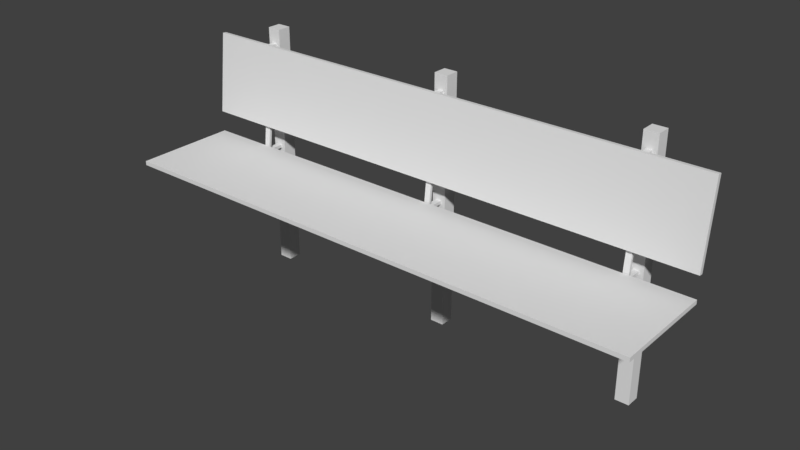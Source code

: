 # Source: bancomadeirapra_a.blend  (saved by Blender 2.79.0; exported with 4.5.12 LTS)
import bpy
from mathutils import Matrix  # noqa: F401  (used for matrix-valued properties, if any)

bpy.ops.wm.read_factory_settings(use_empty=True)
scene = bpy.context.scene
scene.name = 'Scene'

# ---- collections
col_collection_1 = bpy.data.collections.new('Collection 1'); scene.collection.children.link(col_collection_1)

# ---- materials (node trees are filled in below, after node groups)
mat_bancomadeira = bpy.data.materials.new('BANCOMADEIRA')
mat_bancomadeira.alpha_threshold = 0.0
mat_bancomadeira.use_transparent_shadow = False
mat_bancomadeira.roughness = 0.5

# ---- material node trees

# ---- world
world_world = bpy.data.worlds.new('World'); scene.world = world_world
world_world.color = (0.05088, 0.05088, 0.05088)
world_world.use_sun_shadow = False
world_world.sun_shadow_jitter_overblur = 0.0
world_world.cycles.sampling_method = 'MANUAL'

# ---- meshes
me_cylinder_004 = bpy.data.meshes.new('Cylinder.004')
me_cylinder_004.from_pydata([(-0.8445, -0.09587, -0.01399), (-0.8217, -0.09587, -0.01399), (-0.8445, -0.08511, -0.01399), (-0.8217, -0.08511, -0.01399), (-0.8445, -0.05112, 0.4068), (-0.8217, -0.05112, 0.4068), (-0.8445, -0.04116, 0.3959), (-0.8217, -0.04116, 0.3959), (-0.8217, -0.02564, -0.01399), (-0.8445, -0.02564, -0.01399), (-0.8217, -0.02564, -0.02634), (-0.8445, -0.02564, -0.02634), (-0.8217, -0.4761, -0.01399), (-0.8445, -0.4761, -0.01399), (-0.8217, -0.4761, -0.02634), (-0.8445, -0.4761, -0.02634), (-0.8217, -0.02564, -0.319), (-0.8445, -0.02564, -0.319), (-0.8217, -0.02564, -0.3039), (-0.8445, -0.02564, -0.3039), (-0.8217, -0.4084, -0.02634), (-0.8217, -0.4235, -0.02634), (-0.8445, -0.4084, -0.02634), (-0.8445, -0.4235, -0.02634), (-0.8217, -0.02564, 0.4068), (-0.8445, -0.02564, 0.4068), (-0.8217, -0.02564, 0.3959), (-0.8445, -0.02564, 0.3959), (-0.8047, 0.02943, -0.5345), (-0.8047, 0.02943, 0.4665), (-0.8597, 0.02943, 0.4665), (-0.8047, -0.02564, -0.5345), (-0.8047, -0.02564, 0.4665), (-0.8597, -0.02564, 0.4665), (-0.8597, -0.02564, -0.5345), (-0.8597, 0.02943, -0.5345), (-0.03022, -0.09587, -0.01399), (-0.00741, -0.09587, -0.01399), (-0.03022, -0.08511, -0.01399), (-0.00741, -0.08511, -0.01399), (-0.03022, -0.05112, 0.4068), (-0.00741, -0.05112, 0.4068), (-0.03022, -0.04116, 0.3959), (-0.00741, -0.04116, 0.3959), (-0.00741, -0.02564, -0.01399), (-0.03022, -0.02564, -0.01399), (-0.00741, -0.02564, -0.02634), (-0.03022, -0.02564, -0.02634), (-0.00741, -0.4761, -0.01399), (-0.03022, -0.4761, -0.01399), (-0.00741, -0.4761, -0.02634), (-0.03022, -0.4761, -0.02634), (-0.00741, -0.02564, -0.319), (-0.03022, -0.02564, -0.319), (-0.00741, -0.02564, -0.3039), (-0.03022, -0.02564, -0.3039), (-0.00741, -0.4084, -0.02634), (-0.00741, -0.4235, -0.02634), (-0.03022, -0.4084, -0.02634), (-0.03022, -0.4235, -0.02634), (-0.00741, -0.02564, 0.4068), (-0.03022, -0.02564, 0.4068), (-0.00741, -0.02564, 0.3959), (-0.03022, -0.02564, 0.3959), (0.009624, 0.02943, -0.5345), (0.009624, 0.02943, 0.4665), (-0.04544, 0.02943, 0.4665), (0.009624, -0.02564, -0.5345), (0.009624, -0.02564, 0.4665), (-0.04544, -0.02564, 0.4665), (-0.04544, -0.02564, -0.5345), (-0.04544, 0.02943, -0.5345), (0.7746, -0.09587, -0.01399), (0.7974, -0.09587, -0.01399), (0.7746, -0.08511, -0.01399), (0.7974, -0.08511, -0.01399), (0.7746, -0.05112, 0.4068), (0.7974, -0.05112, 0.4068), (0.7746, -0.04116, 0.3959), (0.7974, -0.04116, 0.3959), (0.7974, -0.02564, -0.01399), (0.7746, -0.02564, -0.01399), (0.7974, -0.02564, -0.02634), (0.7746, -0.02564, -0.02634), (0.7974, -0.4761, -0.01399), (0.7746, -0.4761, -0.01399), (0.7974, -0.4761, -0.02634), (0.7746, -0.4761, -0.02634), (0.7974, -0.02564, -0.319), (0.7746, -0.02564, -0.319), (0.7974, -0.02564, -0.3039), (0.7746, -0.02564, -0.3039), (0.7974, -0.4084, -0.02634), (0.7974, -0.4235, -0.02634), (0.7746, -0.4084, -0.02634), (0.7746, -0.4235, -0.02634), (0.7974, -0.02564, 0.4068), (0.7746, -0.02564, 0.4068), (0.7974, -0.02564, 0.3959), (0.7746, -0.02564, 0.3959), (0.8145, 0.02943, -0.5345), (0.8145, 0.02943, 0.4665), (0.7594, 0.02943, 0.4665), (0.8145, -0.02564, -0.5345), (0.8145, -0.02564, 0.4665), (0.7594, -0.02564, 0.4665), (0.7594, -0.02564, -0.5345), (0.7594, 0.02943, -0.5345), (1.033, -0.09776, 0.002355), (1.033, -0.09776, -0.01399), (1.033, -0.5056, 0.002355), (1.033, -0.5056, -0.01399), (-1.081, -0.09776, 0.002355), (-1.081, -0.09776, -0.01399), (-1.081, -0.5056, 0.002355), (-1.081, -0.5056, -0.01399), (1.033, -0.06737, 0.4105), (1.033, -0.05112, 0.4087), (1.033, -0.1021, 0.08811), (1.033, -0.08584, 0.08636), (-1.081, -0.06737, 0.4105), (-1.081, -0.05112, 0.4087), (-1.081, -0.1021, 0.08811), (-1.081, -0.08584, 0.08636)], [], [(0, 1, 5, 4), (2, 0, 4, 6), (1, 3, 7, 5), (3, 2, 6, 7), (5, 7, 26, 24), (14, 12, 13, 15), (9, 11, 15, 13), (10, 8, 12, 14), (18, 19, 22, 20), (19, 17, 23, 22), (17, 16, 21, 23), (16, 18, 20, 21), (6, 4, 25, 27), (6, 27, 26, 7), (5, 24, 25, 4), (14, 15, 11, 10), (29, 30, 33, 32), (34, 33, 30, 35), (31, 32, 33, 34), (35, 30, 29, 28), (28, 29, 32, 31), (8, 9, 13, 12), (36, 37, 41, 40), (38, 36, 40, 42), (37, 39, 43, 41), (39, 38, 42, 43), (41, 43, 62, 60), (50, 48, 49, 51), (45, 47, 51, 49), (46, 44, 48, 50), (54, 55, 58, 56), (55, 53, 59, 58), (53, 52, 57, 59), (52, 54, 56, 57), (42, 40, 61, 63), (42, 63, 62, 43), (41, 60, 61, 40), (50, 51, 47, 46), (65, 66, 69, 68), (70, 69, 66, 71), (67, 68, 69, 70), (71, 66, 65, 64), (64, 65, 68, 67), (44, 45, 49, 48), (72, 73, 77, 76), (74, 72, 76, 78), (73, 75, 79, 77), (75, 74, 78, 79), (77, 79, 98, 96), (86, 84, 85, 87), (81, 83, 87, 85), (82, 80, 84, 86), (90, 91, 94, 92), (91, 89, 95, 94), (89, 88, 93, 95), (88, 90, 92, 93), (78, 76, 97, 99), (78, 99, 98, 79), (77, 96, 97, 76), (86, 87, 83, 82), (101, 102, 105, 104), (106, 105, 102, 107), (103, 104, 105, 106), (107, 102, 101, 100), (100, 101, 104, 103), (80, 81, 85, 84), (108, 112, 114, 110), (113, 109, 111, 115), (111, 110, 114, 115), (109, 108, 110, 111), (113, 112, 108, 109), (115, 114, 112, 113), (116, 120, 122, 118), (121, 117, 119, 123), (119, 118, 122, 123), (117, 116, 118, 119), (121, 120, 116, 117), (123, 122, 120, 121)])
me_cylinder_004.polygons.foreach_set('material_index', [0, 0, 0, 0, 0, 0, 0, 0, 0, 0, 0, 0, 0, 0, 0, 0, 0, 0, 0, 0, 0, 0, 0, 0, 0, 0, 0, 0, 0, 0, 0, 0, 0, 0, 0, 0, 0, 0, 0, 0, 0, 0, 0, 0, 0, 0, 0, 0, 0, 0, 0, 0, 0, 0, 0, 0, 0, 0, 0, 0, 0, 0, 0, 0, 0, 0, 1, 1, 1, 1, 1, 1, 1, 1, 1, 1, 1, 1])
_uv = me_cylinder_004.uv_layers.new(name='UVMap')
_uv.uv.foreach_set('vector', [0.5104, 0.9646, 0.5105, 0.9402, 0.9615, 0.9406, 0.9615, 0.9649, 0.5116, 0.976, 0.5104, 0.9646, 0.9615, 0.9649, 0.9511, 0.9767, 0.5105, 0.9402, 0.5117, 0.9288, 0.9511, 0.9288, 0.9615, 0.9406, 0.5117, 0.9288, 0.5117, 0.9045, 0.9511, 0.9045, 0.9511, 0.9288, 0.9615, 0.9406, 0.9722, 0.929, 0.9887, 0.929, 0.9887, 0.9407, 0.003557, 0.9442, 0.01672, 0.9442, 0.01672, 0.9686, 0.003557, 0.9686, 0.4968, 0.9686, 0.4968, 0.9817, 0.01672, 0.9817, 0.01672, 0.9686, 0.4968, 0.9311, 0.4968, 0.9442, 0.01672, 0.9442, 0.01672, 0.9311, 0.9093, 0.0911, 0.9336, 0.09104, 0.9348, 0.595, 0.9105, 0.595, 0.9336, 0.09104, 0.9466, 0.08155, 0.9443, 0.608, 0.9348, 0.595, 0.9466, 0.08155, 0.9709, 0.08165, 0.9686, 0.6081, 0.9443, 0.608, 0.8962, 0.08167, 0.9093, 0.0911, 0.9105, 0.595, 0.9011, 0.6081, 0.9721, 0.9766, 0.9615, 0.9649, 0.9887, 0.965, 0.9887, 0.9766, 0.9511, 0.9045, 0.9676, 0.9045, 0.9676, 0.9288, 0.9511, 0.9288, 0.9615, 0.9406, 0.9887, 0.9407, 0.9887, 0.965, 0.9615, 0.9649, 0.01672, 0.9311, 0.01672, 0.9068, 0.4968, 0.9068, 0.4968, 0.9311, 0.8689, 0.7728, 0.828, 0.7728, 0.828, 0.7319, 0.8689, 0.7319, 0.08434, 0.7319, 0.828, 0.7319, 0.828, 0.7728, 0.08434, 0.7728, 0.08434, 0.691, 0.828, 0.691, 0.828, 0.7319, 0.08434, 0.7319, 0.08434, 0.7728, 0.828, 0.7728, 0.828, 0.8137, 0.08434, 0.8137, 0.08434, 0.8137, 0.828, 0.8137, 0.828, 0.8546, 0.08434, 0.8546, 0.4968, 0.9442, 0.4968, 0.9686, 0.01672, 0.9686, 0.01672, 0.9442, 0.5104, 0.9646, 0.5105, 0.9402, 0.9615, 0.9406, 0.9615, 0.9649, 0.5116, 0.976, 0.5104, 0.9646, 0.9615, 0.9649, 0.9511, 0.9767, 0.5105, 0.9402, 0.5117, 0.9288, 0.9511, 0.9288, 0.9615, 0.9406, 0.5117, 0.9288, 0.5117, 0.9045, 0.9511, 0.9045, 0.9511, 0.9288, 0.9615, 0.9406, 0.9722, 0.929, 0.9887, 0.929, 0.9887, 0.9407, 0.003557, 0.9442, 0.01672, 0.9442, 0.01672, 0.9686, 0.003557, 0.9686, 0.4968, 0.9686, 0.4968, 0.9817, 0.01672, 0.9817, 0.01672, 0.9686, 0.4968, 0.9311, 0.4968, 0.9442, 0.01672, 0.9442, 0.01672, 0.9311, 0.9093, 0.0911, 0.9336, 0.09104, 0.9348, 0.595, 0.9105, 0.595, 0.9336, 0.09104, 0.9466, 0.08155, 0.9443, 0.608, 0.9348, 0.595, 0.9466, 0.08155, 0.9709, 0.08165, 0.9686, 0.6081, 0.9443, 0.608, 0.8962, 0.08167, 0.9093, 0.0911, 0.9105, 0.595, 0.9011, 0.6081, 0.9721, 0.9766, 0.9615, 0.9649, 0.9887, 0.965, 0.9887, 0.9766, 0.9511, 0.9045, 0.9676, 0.9045, 0.9676, 0.9288, 0.9511, 0.9288, 0.9615, 0.9406, 0.9887, 0.9407, 0.9887, 0.965, 0.9615, 0.9649, 0.01672, 0.9311, 0.01672, 0.9068, 0.4968, 0.9068, 0.4968, 0.9311, 0.8689, 0.7728, 0.828, 0.7728, 0.828, 0.7319, 0.8689, 0.7319, 0.08434, 0.7319, 0.828, 0.7319, 0.828, 0.7728, 0.08434, 0.7728, 0.08434, 0.691, 0.828, 0.691, 0.828, 0.7319, 0.08434, 0.7319, 0.08434, 0.7728, 0.828, 0.7728, 0.828, 0.8137, 0.08434, 0.8137, 0.08434, 0.8137, 0.828, 0.8137, 0.828, 0.8546, 0.08434, 0.8546, 0.4968, 0.9442, 0.4968, 0.9686, 0.01672, 0.9686, 0.01672, 0.9442, 0.5104, 0.9646, 0.5105, 0.9402, 0.9615, 0.9406, 0.9615, 0.9649, 0.5116, 0.976, 0.5104, 0.9646, 0.9615, 0.9649, 0.9511, 0.9767, 0.5105, 0.9402, 0.5117, 0.9288, 0.9511, 0.9288, 0.9615, 0.9406, 0.5117, 0.9288, 0.5117, 0.9045, 0.9511, 0.9045, 0.9511, 0.9288, 0.9615, 0.9406, 0.9722, 0.929, 0.9887, 0.929, 0.9887, 0.9407, 0.003556, 0.9442, 0.01672, 0.9442, 0.01672, 0.9686, 0.003557, 0.9686, 0.4968, 0.9686, 0.4968, 0.9817, 0.01672, 0.9817, 0.01672, 0.9686, 0.4968, 0.9311, 0.4968, 0.9442, 0.01672, 0.9442, 0.01672, 0.9311, 0.9093, 0.0911, 0.9336, 0.09104, 0.9348, 0.595, 0.9105, 0.595, 0.9336, 0.09104, 0.9466, 0.08155, 0.9443, 0.608, 0.9348, 0.595, 0.9466, 0.08155, 0.9709, 0.08165, 0.9686, 0.6081, 0.9443, 0.608, 0.8962, 0.08167, 0.9093, 0.0911, 0.9105, 0.595, 0.9011, 0.6081, 0.9721, 0.9766, 0.9615, 0.9649, 0.9887, 0.965, 0.9887, 0.9766, 0.9511, 0.9045, 0.9676, 0.9045, 0.9676, 0.9288, 0.9511, 0.9288, 0.9615, 0.9406, 0.9887, 0.9407, 0.9887, 0.965, 0.9615, 0.9649, 0.01672, 0.9311, 0.01672, 0.9068, 0.4968, 0.9068, 0.4968, 0.9311, 0.8689, 0.7728, 0.828, 0.7728, 0.828, 0.7319, 0.8689, 0.7319, 0.08434, 0.7319, 0.828, 0.7319, 0.828, 0.7728, 0.08434, 0.7728, 0.08434, 0.691, 0.828, 0.691, 0.828, 0.7319, 0.08434, 0.7319, 0.08434, 0.7728, 0.828, 0.7728, 0.828, 0.8137, 0.08434, 0.8137, 0.08434, 0.8137, 0.828, 0.8137, 0.828, 0.8546, 0.08434, 0.8546, 0.4968, 0.9442, 0.4968, 0.9686, 0.01672, 0.9686, 0.01672, 0.9442, 0.8558, 0.3573, 0.01236, 0.3573, 0.01236, 0.1946, 0.8558, 0.1946, 0.0125, 0.01715, 0.8559, 0.01715, 0.8559, 0.1799, 0.0125, 0.1799, 0.8559, 0.1799, 0.8558, 0.1946, 0.01236, 0.1946, 0.0125, 0.1799, 0.8623, 0.3573, 0.8558, 0.3573, 0.8558, 0.1946, 0.8623, 0.1946, 0.01222, 0.372, 0.01236, 0.3573, 0.8558, 0.3573, 0.8556, 0.372, 0.00584, 0.1946, 0.01236, 0.1946, 0.01236, 0.3573, 0.00584, 0.3573, 0.8512, 0.5157, 0.01247, 0.5157, 0.01247, 0.3871, 0.8512, 0.3871, 0.01232, 0.5304, 0.851, 0.5304, 0.851, 0.659, 0.01232, 0.659, 0.8513, 0.3725, 0.8512, 0.3871, 0.01247, 0.3871, 0.01261, 0.3725, 0.851, 0.5304, 0.8575, 0.5304, 0.8575, 0.659, 0.851, 0.659, 0.01232, 0.5304, 0.01247, 0.5157, 0.8512, 0.5157, 0.851, 0.5304, 0.01232, 0.659, 0.00584, 0.659, 0.00584, 0.5304, 0.01232, 0.5304])
_uv.active_render = True
_uv = me_cylinder_004.uv_layers.new(name='UVMap.001')
_uv.uv.foreach_set('vector', [0.89, 0.01, 0.86, 0.01, 0.86, 0.19, 0.89, 0.19, 0.19, 0.99, 0.19, 0.96, 0.01, 0.96, 0.01, 0.99, 0.94, 0.01, 0.91, 0.01, 0.91, 0.19, 0.94, 0.19, 0.19, 0.94, 0.19, 0.91, 0.01, 0.91, 0.01, 0.94, 0.89, 0.96, 0.86, 0.96, 0.86, 0.99, 0.89, 0.99, 0.84, 0.96, 0.81, 0.96, 0.81, 0.99, 0.84, 0.99, 0.89, 0.21, 0.86, 0.21, 0.86, 0.39, 0.89, 0.39, 0.79, 0.89, 0.79, 0.86, 0.61, 0.86, 0.61, 0.89, 0.84, 0.61, 0.81, 0.61, 0.81, 0.79, 0.84, 0.79, 0.39, 0.89, 0.39, 0.86, 0.21, 0.86, 0.21, 0.89, 0.84, 0.21, 0.81, 0.21, 0.81, 0.39, 0.84, 0.39, 0.39, 0.84, 0.39, 0.81, 0.21, 0.81, 0.21, 0.84, 0.99, 0.81, 0.96, 0.81, 0.96, 0.84, 0.99, 0.84, 0.99, 0.76, 0.96, 0.76, 0.96, 0.79, 0.99, 0.79, 0.99, 0.71, 0.96, 0.71, 0.96, 0.74, 0.99, 0.74, 0.44, 0.61, 0.41, 0.61, 0.41, 0.79, 0.44, 0.79, 0.99, 0.66, 0.96, 0.66, 0.96, 0.69, 0.99, 0.69, 0.41, 0.54, 0.79, 0.54, 0.79, 0.51, 0.41, 0.51, 0.79, 0.39, 0.79, 0.01, 0.76, 0.01, 0.76, 0.39, 0.41, 0.59, 0.79, 0.59, 0.79, 0.56, 0.41, 0.56, 0.69, 0.39, 0.69, 0.01, 0.66, 0.01, 0.66, 0.39, 0.64, 0.64, 0.64, 0.61, 0.46, 0.61, 0.46, 0.64, 0.69, 0.61, 0.66, 0.61, 0.66, 0.79, 0.69, 0.79, 0.64, 0.69, 0.64, 0.66, 0.46, 0.66, 0.46, 0.69, 0.74, 0.61, 0.71, 0.61, 0.71, 0.79, 0.74, 0.79, 0.64, 0.74, 0.64, 0.71, 0.46, 0.71, 0.46, 0.74, 0.99, 0.61, 0.96, 0.61, 0.96, 0.64, 0.99, 0.64, 0.99, 0.56, 0.96, 0.56, 0.96, 0.59, 0.99, 0.59, 0.99, 0.01, 0.96, 0.01, 0.96, 0.19, 0.99, 0.19, 0.59, 0.84, 0.59, 0.81, 0.41, 0.81, 0.41, 0.84, 0.79, 0.61, 0.76, 0.61, 0.76, 0.79, 0.79, 0.79, 0.79, 0.84, 0.79, 0.81, 0.61, 0.81, 0.61, 0.84, 0.84, 0.01, 0.81, 0.01, 0.81, 0.19, 0.84, 0.19, 0.19, 0.89, 0.19, 0.86, 0.01, 0.86, 0.01, 0.89, 0.99, 0.86, 0.96, 0.86, 0.96, 0.89, 0.99, 0.89, 0.99, 0.46, 0.96, 0.46, 0.96, 0.49, 0.99, 0.49, 0.99, 0.41, 0.96, 0.41, 0.96, 0.44, 0.99, 0.44, 0.84, 0.41, 0.81, 0.41, 0.81, 0.59, 0.84, 0.59, 0.94, 0.91, 0.91, 0.91, 0.91, 0.94, 0.94, 0.94, 0.41, 0.49, 0.79, 0.49, 0.79, 0.46, 0.41, 0.46, 0.29, 0.59, 0.29, 0.21, 0.26, 0.21, 0.26, 0.59, 0.41, 0.44, 0.79, 0.44, 0.79, 0.41, 0.41, 0.41, 0.24, 0.59, 0.24, 0.21, 0.21, 0.21, 0.21, 0.59, 0.39, 0.94, 0.39, 0.91, 0.21, 0.91, 0.21, 0.94, 0.89, 0.41, 0.86, 0.41, 0.86, 0.59, 0.89, 0.59, 0.59, 0.94, 0.59, 0.91, 0.41, 0.91, 0.41, 0.94, 0.89, 0.61, 0.86, 0.61, 0.86, 0.79, 0.89, 0.79, 0.79, 0.94, 0.79, 0.91, 0.61, 0.91, 0.61, 0.94, 0.89, 0.91, 0.86, 0.91, 0.86, 0.94, 0.89, 0.94, 0.94, 0.86, 0.91, 0.86, 0.91, 0.89, 0.94, 0.89, 0.94, 0.21, 0.91, 0.21, 0.91, 0.39, 0.94, 0.39, 0.39, 0.99, 0.39, 0.96, 0.21, 0.96, 0.21, 0.99, 0.94, 0.41, 0.91, 0.41, 0.91, 0.59, 0.94, 0.59, 0.59, 0.99, 0.59, 0.96, 0.41, 0.96, 0.41, 0.99, 0.94, 0.61, 0.91, 0.61, 0.91, 0.79, 0.94, 0.79, 0.79, 0.99, 0.79, 0.96, 0.61, 0.96, 0.61, 0.99, 0.84, 0.91, 0.81, 0.91, 0.81, 0.94, 0.84, 0.94, 0.99, 0.51, 0.96, 0.51, 0.96, 0.54, 0.99, 0.54, 0.99, 0.91, 0.96, 0.91, 0.96, 0.94, 0.99, 0.94, 0.99, 0.21, 0.96, 0.21, 0.96, 0.39, 0.99, 0.39, 0.94, 0.81, 0.91, 0.81, 0.91, 0.84, 0.94, 0.84, 0.01, 0.79, 0.39, 0.79, 0.39, 0.76, 0.01, 0.76, 0.39, 0.59, 0.39, 0.21, 0.36, 0.21, 0.36, 0.59, 0.01, 0.74, 0.39, 0.74, 0.39, 0.71, 0.01, 0.71, 0.34, 0.59, 0.34, 0.21, 0.31, 0.21, 0.31, 0.59, 0.59, 0.89, 0.59, 0.86, 0.41, 0.86, 0.41, 0.89, 0.19, 0.59, 0.19, 0.21, 0.01, 0.21, 0.01, 0.59, 0.01, 0.19, 0.39, 0.19, 0.39, 0.01, 0.01, 0.01, 0.64, 0.01, 0.61, 0.01, 0.61, 0.39, 0.64, 0.39, 0.64, 0.79, 0.64, 0.76, 0.46, 0.76, 0.46, 0.79, 0.74, 0.01, 0.71, 0.01, 0.71, 0.39, 0.74, 0.39, 0.19, 0.84, 0.19, 0.81, 0.01, 0.81, 0.01, 0.84, 0.49, 0.39, 0.49, 0.01, 0.41, 0.01, 0.41, 0.39, 0.01, 0.69, 0.39, 0.69, 0.39, 0.61, 0.01, 0.61, 0.59, 0.01, 0.56, 0.01, 0.56, 0.39, 0.59, 0.39, 0.89, 0.89, 0.89, 0.86, 0.81, 0.86, 0.81, 0.89, 0.54, 0.01, 0.51, 0.01, 0.51, 0.39, 0.54, 0.39, 0.89, 0.84, 0.89, 0.81, 0.81, 0.81, 0.81, 0.84])
me_cylinder_004.materials.append(mat_bancomadeira)
me_cylinder_004.materials.append(None)
me_cylinder_004.materials.append(None)
me_cylinder_004.use_remesh_preserve_volume = False
me_cylinder_004.use_remesh_preserve_attributes = False
me_cylinder_004.use_mirror_vertex_groups = False
me_cylinder_004.update()

# ---- objects
ob_ferro_000 = bpy.data.objects.new('FERRO.000', me_cylinder_004)

# ---- transforms, parenting, visibility, modifiers, constraints
ob_ferro_000.location = (-0.00456, -0.001272, 0.5358)
ob_ferro_000.lineart.crease_threshold = 0.0

# ---- collection membership
col_collection_1.objects.link(ob_ferro_000)

# ---- scene / render settings (as saved in the file)
scene.frame_start = 1; scene.frame_end = 250; scene.frame_set(1)
scene.render.engine = 'BLENDER_EEVEE_NEXT'
scene.render.resolution_percentage = 50
scene.render.dither_intensity = 0.0
scene.cycles.use_denoising = False
scene.cycles.samples = 128
scene.cycles.sampling_pattern = 'TABULATED_SOBOL'
scene.cycles.use_adaptive_sampling = False
scene.cycles.use_light_tree = False
scene.cycles.blur_glossy = 0.0
scene.cycles.sample_clamp_indirect = 0.0
scene.view_settings.view_transform = 'Standard'
bpy.context.view_layer.update()

# ---- added for rendering (the .blend has no active camera and no usable light): camera, sun
cam_auto = bpy.data.cameras.new('AutoCamera')
cam_auto.lens = 50.0
cam_auto.sensor_width = 36.0
cam_auto.clip_end = 1000.0
ob_auto_camera = bpy.data.objects.new('AutoCamera', cam_auto)
scene.collection.objects.link(ob_auto_camera)
ob_auto_camera.location = (2.19153, -2.90348, 2.27785)
ob_auto_camera.rotation_euler = (1.09748, -7.21219e-08, 0.694738)
scene.camera = ob_auto_camera
light_auto_sun = bpy.data.lights.new('AutoSun', 'SUN')
light_auto_sun.energy = 3.0
light_auto_sun.angle = 0.0523599
ob_auto_sun = bpy.data.objects.new('AutoSun', light_auto_sun)
scene.collection.objects.link(ob_auto_sun)
ob_auto_sun.rotation_euler = (0.872665, 0.174533, 0.523599)
bpy.context.view_layer.update()
